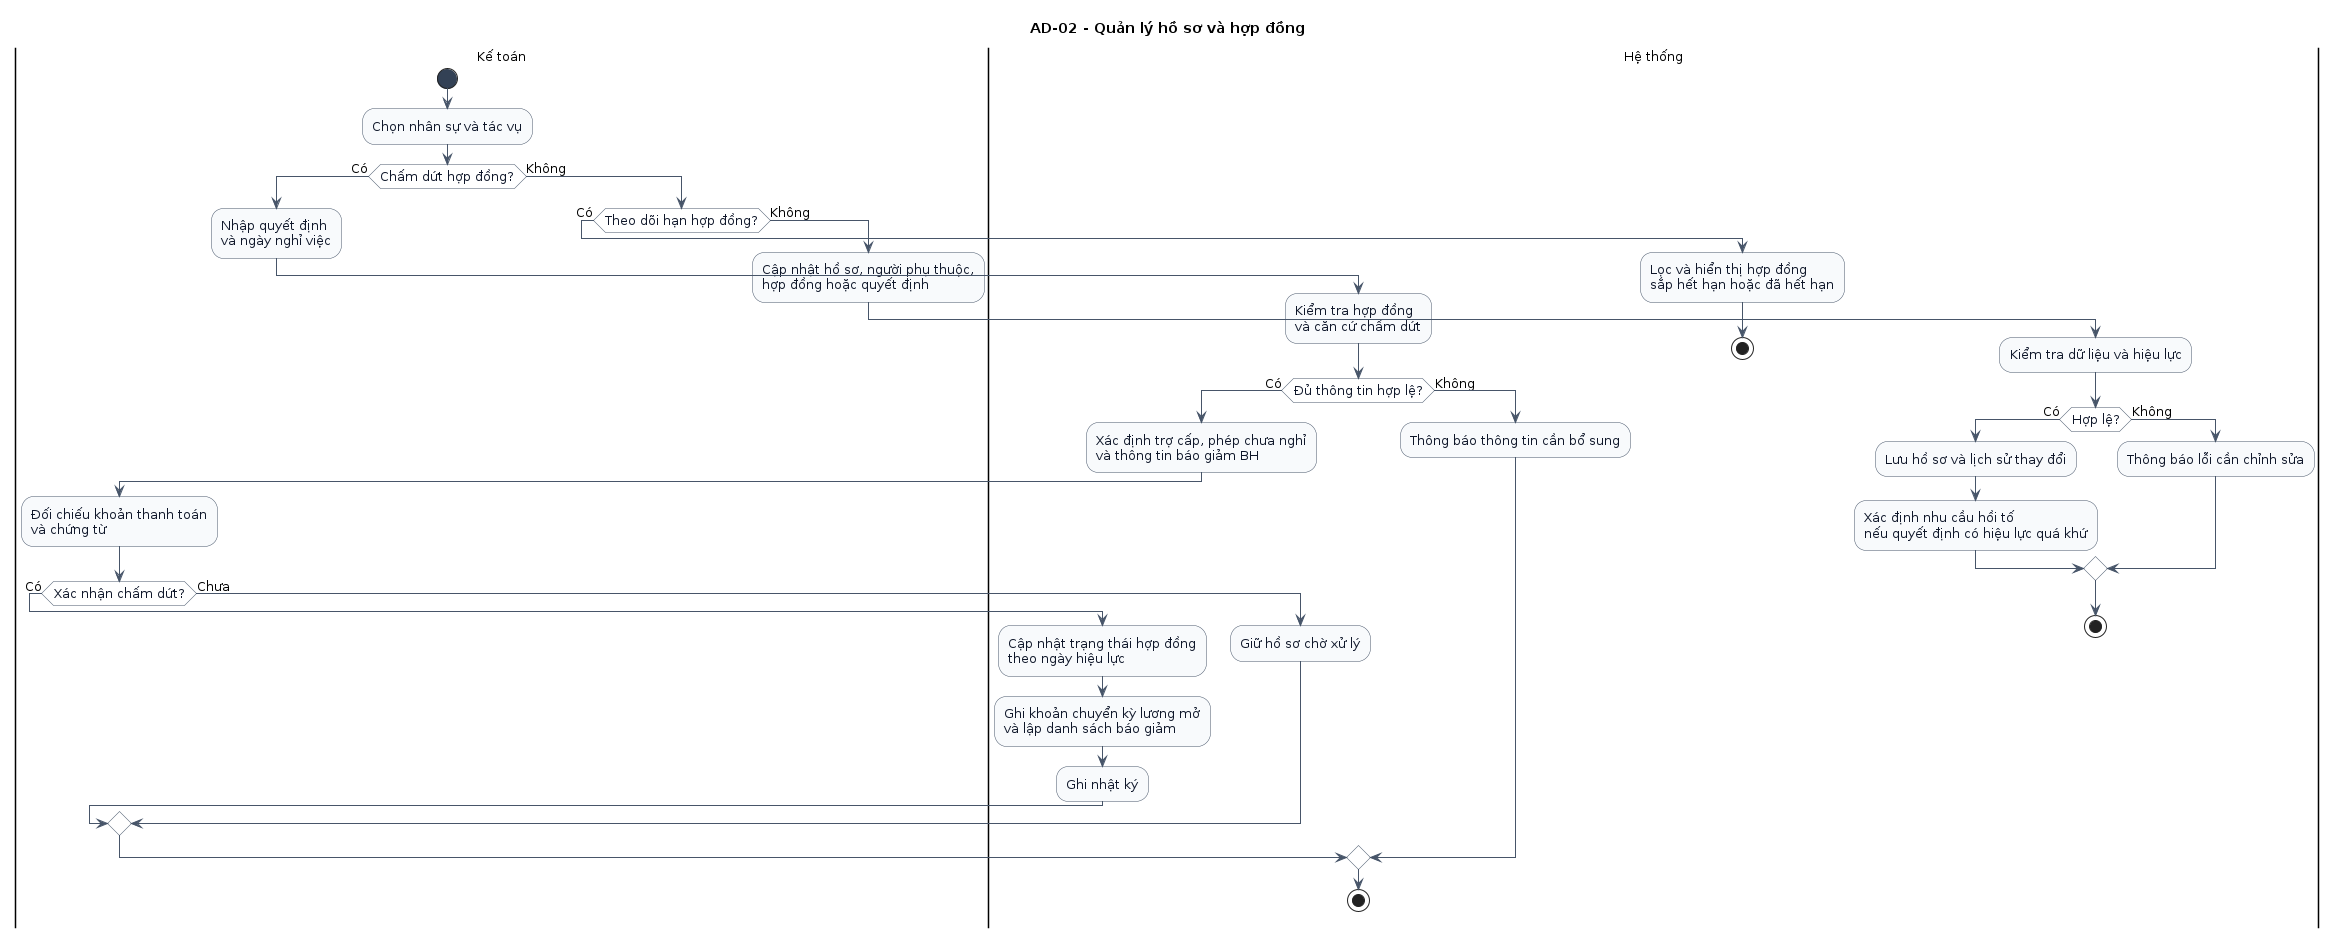

The diagram above was rendered by PlantUML. Its source (embedded in the PNG):
@startuml
skinparam shadowing false
skinparam backgroundColor white
skinparam defaultFontName Arial
skinparam defaultFontSize 13
skinparam ArrowColor #475569
skinparam activity {
  BackgroundColor #F8FAFC
  BorderColor #475569
  FontColor #0F172A
  DiamondBackgroundColor #FFFFFF
  DiamondBorderColor #475569
  StartColor #334155
  EndColor #334155
}
title AD-02 - Quản lý hồ sơ và hợp đồng

|Kế toán|
start
:Chọn nhân sự và tác vụ;

if (Chấm dứt hợp đồng?) then (Có)
  :Nhập quyết định\nvà ngày nghỉ việc;

  |Hệ thống|
  :Kiểm tra hợp đồng\nvà căn cứ chấm dứt;

  if (Đủ thông tin hợp lệ?) then (Có)
    :Xác định trợ cấp, phép chưa nghỉ\nvà thông tin báo giảm BH;

    |Kế toán|
    :Đối chiếu khoản thanh toán\nvà chứng từ;

    if (Xác nhận chấm dứt?) then (Có)
      |Hệ thống|
      :Cập nhật trạng thái hợp đồng\ntheo ngày hiệu lực;
      :Ghi khoản chuyển kỳ lương mở\nvà lập danh sách báo giảm;
      :Ghi nhật ký;
    else (Chưa)
      :Giữ hồ sơ chờ xử lý;
    endif

  else (Không)
    :Thông báo thông tin cần bổ sung;
  endif
  stop

else (Không)
  |Kế toán|
  if (Theo dõi hạn hợp đồng?) then (Có)
    |Hệ thống|
    :Lọc và hiển thị hợp đồng\nsắp hết hạn hoặc đã hết hạn;
    stop

  else (Không)
    |Kế toán|
    :Cập nhật hồ sơ, người phụ thuộc,\nhợp đồng hoặc quyết định;

    |Hệ thống|
    :Kiểm tra dữ liệu và hiệu lực;

    if (Hợp lệ?) then (Có)
      :Lưu hồ sơ và lịch sử thay đổi;
      :Xác định nhu cầu hồi tố\nnếu quyết định có hiệu lực quá khứ;
    else (Không)
      :Thông báo lỗi cần chỉnh sửa;
    endif
    stop
  endif
endif
@enduml